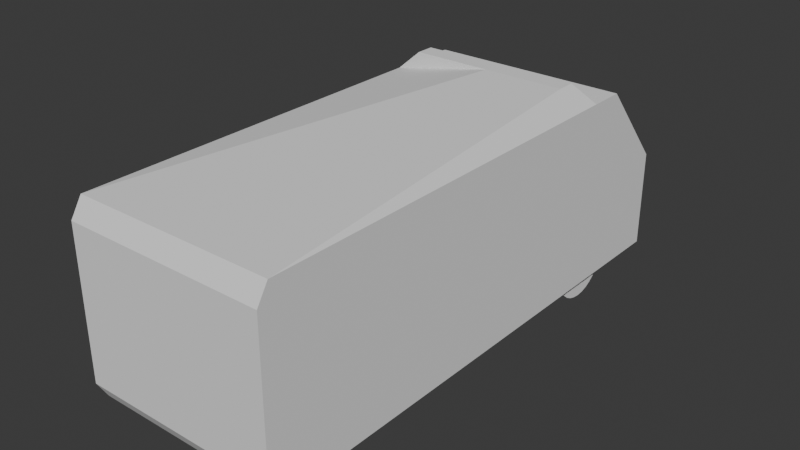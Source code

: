 # Source: minifinal.blend  (saved by Blender 4.5.90; exported with 4.5.12 LTS)
import bpy
from mathutils import Matrix  # noqa: F401  (used for matrix-valued properties, if any)

bpy.ops.wm.read_factory_settings(use_empty=True)
scene = bpy.context.scene
scene.name = 'Scene'

# ---- world
world_world = bpy.data.worlds.new('World'); scene.world = world_world
world_world.use_nodes = True; world_world.node_tree.nodes.clear()
_N = world_world.node_tree.nodes; _L = world_world.node_tree.links
n0 = _N.new('ShaderNodeOutputWorld'); n0.name = 'World Output'; n0.location = (200, 100)
n1 = _N.new('ShaderNodeBackground'); n1.name = 'Background'; n1.location = (-200, 100)
n1.inputs[0].default_value = (0.05088, 0.05088, 0.05088, 1.0)
_L.new(n1.outputs[0], n0.inputs[0])
n0.is_active_output = True
world_world.color = (0.05088, 0.05088, 0.05088)
world_world.sun_shadow_jitter_overblur = 0.0

# ---- meshes
me_cilindro = bpy.data.meshes.new('Cilindro')
me_cilindro.from_pydata([(0.2362, 0.677, 0.6651), (-0.2362, 0.677, 0.6674), (0.2363, 0.664, 0.7971), (-0.2361, 0.664, 0.7995), (0.2363, 0.6255, 0.9242), (-0.236, 0.6255, 0.9265), (0.2364, 0.5629, 1.041), (-0.236, 0.5629, 1.044), (0.2365, 0.4787, 1.144), (-0.2359, 0.4787, 1.146), (0.2365, 0.3761, 1.228), (-0.2358, 0.3761, 1.23), (0.2366, 0.2591, 1.291), (-0.2358, 0.2591, 1.293), (0.2366, 0.1321, 1.329), (-0.2358, 0.1321, 1.331), (0.2366, 1.007e-08, 1.342), (-0.2358, 1.007e-08, 1.344), (0.2366, -0.1321, 1.329), (-0.2358, -0.1321, 1.331), (0.2366, -0.2591, 1.291), (-0.2358, -0.2591, 1.293), (0.2365, -0.3761, 1.228), (-0.2358, -0.3761, 1.23), (0.2365, -0.4787, 1.144), (-0.2359, -0.4787, 1.146), (0.2364, -0.5629, 1.041), (-0.236, -0.5629, 1.044), (0.2363, -0.6255, 0.9242), (-0.236, -0.6255, 0.9265), (0.2363, -0.664, 0.7971), (-0.2361, -0.664, 0.7995), (0.2362, -0.677, 0.6651), (-0.2362, -0.677, 0.6674), (0.2361, -0.664, 0.533), (-0.2363, -0.664, 0.5353), (0.236, -0.6255, 0.406), (-0.2363, -0.6255, 0.4083), (0.236, -0.5629, 0.2889), (-0.2364, -0.5629, 0.2912), (0.2359, -0.4787, 0.1863), (-0.2365, -0.4787, 0.1886), (0.2358, -0.3761, 0.1021), (-0.2365, -0.3761, 0.1044), (0.2358, -0.2591, 0.03957), (-0.2366, -0.2591, 0.04188), (0.2358, -0.1321, 0.001041), (-0.2366, -0.1321, 0.003355), (0.2358, 1.007e-08, -0.01197), (-0.2366, 1.007e-08, -0.009654), (0.2358, 0.1321, 0.001041), (-0.2366, 0.1321, 0.003355), (0.2358, 0.2591, 0.03957), (-0.2366, 0.2591, 0.04188), (0.2358, 0.3761, 0.1021), (-0.2365, 0.3761, 0.1044), (0.2359, 0.4787, 0.1863), (-0.2365, 0.4787, 0.1886), (0.236, 0.5629, 0.2889), (-0.2364, 0.5629, 0.2912), (0.236, 0.6255, 0.406), (-0.2363, 0.6255, 0.4083), (0.2361, 0.664, 0.533), (-0.2363, 0.664, 0.5353)], [], [(0, 1, 3, 2), (2, 3, 5, 4), (4, 5, 7, 6), (6, 7, 9, 8), (8, 9, 11, 10), (10, 11, 13, 12), (12, 13, 15, 14), (14, 15, 17, 16), (16, 17, 19, 18), (18, 19, 21, 20), (20, 21, 23, 22), (22, 23, 25, 24), (24, 25, 27, 26), (26, 27, 29, 28), (28, 29, 31, 30), (30, 31, 33, 32), (32, 33, 35, 34), (34, 35, 37, 36), (36, 37, 39, 38), (38, 39, 41, 40), (40, 41, 43, 42), (42, 43, 45, 44), (44, 45, 47, 46), (46, 47, 49, 48), (48, 49, 51, 50), (50, 51, 53, 52), (52, 53, 55, 54), (54, 55, 57, 56), (56, 57, 59, 58), (58, 59, 61, 60), (3, 1, 63, 61, 59, 57, 55, 53, 51, 49, 47, 45, 43, 41, 39, 37, 35, 33, 31, 29, 27, 25, 23, 21, 19, 17, 15, 13, 11, 9, 7, 5), (60, 61, 63, 62), (62, 63, 1, 0), (0, 2, 4, 6, 8, 10, 12, 14, 16, 18, 20, 22, 24, 26, 28, 30, 32, 34, 36, 38, 40, 42, 44, 46, 48, 50, 52, 54, 56, 58, 60, 62)])
_uv = me_cilindro.uv_layers.new(name='MapaUV')
_uv.uv.foreach_set('vector', [1.0, 0.5, 1.0, 1.0, 0.9688, 1.0, 0.9688, 0.5, 0.9688, 0.5, 0.9688, 1.0, 0.9375, 1.0, 0.9375, 0.5, 0.9375, 0.5, 0.9375, 1.0, 0.9062, 1.0, 0.9062, 0.5, 0.9062, 0.5, 0.9062, 1.0, 0.875, 1.0, 0.875, 0.5, 0.875, 0.5, 0.875, 1.0, 0.8438, 1.0, 0.8438, 0.5, 0.8438, 0.5, 0.8438, 1.0, 0.8125, 1.0, 0.8125, 0.5, 0.8125, 0.5, 0.8125, 1.0, 0.7812, 1.0, 0.7812, 0.5, 0.7812, 0.5, 0.7812, 1.0, 0.75, 1.0, 0.75, 0.5, 0.75, 0.5, 0.75, 1.0, 0.7188, 1.0, 0.7188, 0.5, 0.7188, 0.5, 0.7188, 1.0, 0.6875, 1.0, 0.6875, 0.5, 0.6875, 0.5, 0.6875, 1.0, 0.6562, 1.0, 0.6562, 0.5, 0.6562, 0.5, 0.6562, 1.0, 0.625, 1.0, 0.625, 0.5, 0.625, 0.5, 0.625, 1.0, 0.5938, 1.0, 0.5938, 0.5, 0.5938, 0.5, 0.5938, 1.0, 0.5625, 1.0, 0.5625, 0.5, 0.5625, 0.5, 0.5625, 1.0, 0.5312, 1.0, 0.5312, 0.5, 0.5312, 0.5, 0.5312, 1.0, 0.5, 1.0, 0.5, 0.5, 0.5, 0.5, 0.5, 1.0, 0.4688, 1.0, 0.4688, 0.5, 0.4688, 0.5, 0.4688, 1.0, 0.4375, 1.0, 0.4375, 0.5, 0.4375, 0.5, 0.4375, 1.0, 0.4062, 1.0, 0.4062, 0.5, 0.4062, 0.5, 0.4062, 1.0, 0.375, 1.0, 0.375, 0.5, 0.375, 0.5, 0.375, 1.0, 0.3438, 1.0, 0.3438, 0.5, 0.3438, 0.5, 0.3438, 1.0, 0.3125, 1.0, 0.3125, 0.5, 0.3125, 0.5, 0.3125, 1.0, 0.2812, 1.0, 0.2812, 0.5, 0.2812, 0.5, 0.2812, 1.0, 0.25, 1.0, 0.25, 0.5, 0.25, 0.5, 0.25, 1.0, 0.2188, 1.0, 0.2188, 0.5, 0.2188, 0.5, 0.2188, 1.0, 0.1875, 1.0, 0.1875, 0.5, 0.1875, 0.5, 0.1875, 1.0, 0.1562, 1.0, 0.1562, 0.5, 0.1562, 0.5, 0.1562, 1.0, 0.125, 1.0, 0.125, 0.5, 0.125, 0.5, 0.125, 1.0, 0.09375, 1.0, 0.09375, 0.5, 0.09375, 0.5, 0.09375, 1.0, 0.0625, 1.0, 0.0625, 0.5, 0.2968, 0.4854, 0.25, 0.49, 0.2032, 0.4854, 0.1582, 0.4717, 0.1167, 0.4496, 0.08029, 0.4197, 0.05045, 0.3833, 0.02827, 0.3418, 0.01461, 0.2968, 0.01, 0.25, 0.01461, 0.2032, 0.02827, 0.1582, 0.05045, 0.1167, 0.08029, 0.08029, 0.1167, 0.05045, 0.1582, 0.02827, 0.2032, 0.01461, 0.25, 0.01, 0.2968, 0.01461, 0.3418, 0.02827, 0.3833, 0.05045, 0.4197, 0.08029, 0.4496, 0.1167, 0.4717, 0.1582, 0.4854, 0.2032, 0.49, 0.25, 0.4854, 0.2968, 0.4717, 0.3418, 0.4496, 0.3833, 0.4197, 0.4197, 0.3833, 0.4496, 0.3418, 0.4717, 0.0625, 0.5, 0.0625, 1.0, 0.03125, 1.0, 0.03125, 0.5, 0.03125, 0.5, 0.03125, 1.0, 0.0, 1.0, 0.0, 0.5, 0.75, 0.49, 0.7968, 0.4854, 0.8418, 0.4717, 0.8833, 0.4496, 0.9197, 0.4197, 0.9496, 0.3833, 0.9717, 0.3418, 0.9854, 0.2968, 0.99, 0.25, 0.9854, 0.2032, 0.9717, 0.1582, 0.9496, 0.1167, 0.9197, 0.08029, 0.8833, 0.05045, 0.8418, 0.02827, 0.7968, 0.01461, 0.75, 0.01, 0.7032, 0.01461, 0.6582, 0.02827, 0.6167, 0.05045, 0.5803, 0.08029, 0.5504, 0.1167, 0.5283, 0.1582, 0.5146, 0.2032, 0.51, 0.25, 0.5146, 0.2968, 0.5283, 0.3418, 0.5504, 0.3833, 0.5803, 0.4197, 0.6167, 0.4496, 0.6582, 0.4717, 0.7032, 0.4854])
me_cilindro.update()
me_cilindro_001 = bpy.data.meshes.new('Cilindro.001')
me_cilindro_001.from_pydata([(0.2362, 0.677, 0.6651), (-0.2362, 0.677, 0.6674), (0.2363, 0.664, 0.7971), (-0.2361, 0.664, 0.7995), (0.2363, 0.6255, 0.9242), (-0.236, 0.6255, 0.9265), (0.2364, 0.5629, 1.041), (-0.236, 0.5629, 1.044), (0.2365, 0.4787, 1.144), (-0.2359, 0.4787, 1.146), (0.2365, 0.3761, 1.228), (-0.2358, 0.3761, 1.23), (0.2366, 0.2591, 1.291), (-0.2358, 0.2591, 1.293), (0.2366, 0.1321, 1.329), (-0.2358, 0.1321, 1.331), (0.2366, 1.007e-08, 1.342), (-0.2358, 1.007e-08, 1.344), (0.2366, -0.1321, 1.329), (-0.2358, -0.1321, 1.331), (0.2366, -0.2591, 1.291), (-0.2358, -0.2591, 1.293), (0.2365, -0.3761, 1.228), (-0.2358, -0.3761, 1.23), (0.2365, -0.4787, 1.144), (-0.2359, -0.4787, 1.146), (0.2364, -0.5629, 1.041), (-0.236, -0.5629, 1.044), (0.2363, -0.6255, 0.9242), (-0.236, -0.6255, 0.9265), (0.2363, -0.664, 0.7971), (-0.2361, -0.664, 0.7995), (0.2362, -0.677, 0.6651), (-0.2362, -0.677, 0.6674), (0.2361, -0.664, 0.533), (-0.2363, -0.664, 0.5353), (0.236, -0.6255, 0.406), (-0.2363, -0.6255, 0.4083), (0.236, -0.5629, 0.2889), (-0.2364, -0.5629, 0.2912), (0.2359, -0.4787, 0.1863), (-0.2365, -0.4787, 0.1886), (0.2358, -0.3761, 0.1021), (-0.2365, -0.3761, 0.1044), (0.2358, -0.2591, 0.03957), (-0.2366, -0.2591, 0.04188), (0.2358, -0.1321, 0.001041), (-0.2366, -0.1321, 0.003355), (0.2358, 1.007e-08, -0.01197), (-0.2366, 1.007e-08, -0.009654), (0.2358, 0.1321, 0.001041), (-0.2366, 0.1321, 0.003355), (0.2358, 0.2591, 0.03957), (-0.2366, 0.2591, 0.04188), (0.2358, 0.3761, 0.1021), (-0.2365, 0.3761, 0.1044), (0.2359, 0.4787, 0.1863), (-0.2365, 0.4787, 0.1886), (0.236, 0.5629, 0.2889), (-0.2364, 0.5629, 0.2912), (0.236, 0.6255, 0.406), (-0.2363, 0.6255, 0.4083), (0.2361, 0.664, 0.533), (-0.2363, 0.664, 0.5353)], [], [(0, 1, 3, 2), (2, 3, 5, 4), (4, 5, 7, 6), (6, 7, 9, 8), (8, 9, 11, 10), (10, 11, 13, 12), (12, 13, 15, 14), (14, 15, 17, 16), (16, 17, 19, 18), (18, 19, 21, 20), (20, 21, 23, 22), (22, 23, 25, 24), (24, 25, 27, 26), (26, 27, 29, 28), (28, 29, 31, 30), (30, 31, 33, 32), (32, 33, 35, 34), (34, 35, 37, 36), (36, 37, 39, 38), (38, 39, 41, 40), (40, 41, 43, 42), (42, 43, 45, 44), (44, 45, 47, 46), (46, 47, 49, 48), (48, 49, 51, 50), (50, 51, 53, 52), (52, 53, 55, 54), (54, 55, 57, 56), (56, 57, 59, 58), (58, 59, 61, 60), (3, 1, 63, 61, 59, 57, 55, 53, 51, 49, 47, 45, 43, 41, 39, 37, 35, 33, 31, 29, 27, 25, 23, 21, 19, 17, 15, 13, 11, 9, 7, 5), (60, 61, 63, 62), (62, 63, 1, 0), (0, 2, 4, 6, 8, 10, 12, 14, 16, 18, 20, 22, 24, 26, 28, 30, 32, 34, 36, 38, 40, 42, 44, 46, 48, 50, 52, 54, 56, 58, 60, 62)])
_uv = me_cilindro_001.uv_layers.new(name='MapaUV')
_uv.uv.foreach_set('vector', [1.0, 0.5, 1.0, 1.0, 0.9688, 1.0, 0.9688, 0.5, 0.9688, 0.5, 0.9688, 1.0, 0.9375, 1.0, 0.9375, 0.5, 0.9375, 0.5, 0.9375, 1.0, 0.9062, 1.0, 0.9062, 0.5, 0.9062, 0.5, 0.9062, 1.0, 0.875, 1.0, 0.875, 0.5, 0.875, 0.5, 0.875, 1.0, 0.8438, 1.0, 0.8438, 0.5, 0.8438, 0.5, 0.8438, 1.0, 0.8125, 1.0, 0.8125, 0.5, 0.8125, 0.5, 0.8125, 1.0, 0.7812, 1.0, 0.7812, 0.5, 0.7812, 0.5, 0.7812, 1.0, 0.75, 1.0, 0.75, 0.5, 0.75, 0.5, 0.75, 1.0, 0.7188, 1.0, 0.7188, 0.5, 0.7188, 0.5, 0.7188, 1.0, 0.6875, 1.0, 0.6875, 0.5, 0.6875, 0.5, 0.6875, 1.0, 0.6562, 1.0, 0.6562, 0.5, 0.6562, 0.5, 0.6562, 1.0, 0.625, 1.0, 0.625, 0.5, 0.625, 0.5, 0.625, 1.0, 0.5938, 1.0, 0.5938, 0.5, 0.5938, 0.5, 0.5938, 1.0, 0.5625, 1.0, 0.5625, 0.5, 0.5625, 0.5, 0.5625, 1.0, 0.5312, 1.0, 0.5312, 0.5, 0.5312, 0.5, 0.5312, 1.0, 0.5, 1.0, 0.5, 0.5, 0.5, 0.5, 0.5, 1.0, 0.4688, 1.0, 0.4688, 0.5, 0.4688, 0.5, 0.4688, 1.0, 0.4375, 1.0, 0.4375, 0.5, 0.4375, 0.5, 0.4375, 1.0, 0.4062, 1.0, 0.4062, 0.5, 0.4062, 0.5, 0.4062, 1.0, 0.375, 1.0, 0.375, 0.5, 0.375, 0.5, 0.375, 1.0, 0.3438, 1.0, 0.3438, 0.5, 0.3438, 0.5, 0.3438, 1.0, 0.3125, 1.0, 0.3125, 0.5, 0.3125, 0.5, 0.3125, 1.0, 0.2812, 1.0, 0.2812, 0.5, 0.2812, 0.5, 0.2812, 1.0, 0.25, 1.0, 0.25, 0.5, 0.25, 0.5, 0.25, 1.0, 0.2188, 1.0, 0.2188, 0.5, 0.2188, 0.5, 0.2188, 1.0, 0.1875, 1.0, 0.1875, 0.5, 0.1875, 0.5, 0.1875, 1.0, 0.1562, 1.0, 0.1562, 0.5, 0.1562, 0.5, 0.1562, 1.0, 0.125, 1.0, 0.125, 0.5, 0.125, 0.5, 0.125, 1.0, 0.09375, 1.0, 0.09375, 0.5, 0.09375, 0.5, 0.09375, 1.0, 0.0625, 1.0, 0.0625, 0.5, 0.2968, 0.4854, 0.25, 0.49, 0.2032, 0.4854, 0.1582, 0.4717, 0.1167, 0.4496, 0.08029, 0.4197, 0.05045, 0.3833, 0.02827, 0.3418, 0.01461, 0.2968, 0.01, 0.25, 0.01461, 0.2032, 0.02827, 0.1582, 0.05045, 0.1167, 0.08029, 0.08029, 0.1167, 0.05045, 0.1582, 0.02827, 0.2032, 0.01461, 0.25, 0.01, 0.2968, 0.01461, 0.3418, 0.02827, 0.3833, 0.05045, 0.4197, 0.08029, 0.4496, 0.1167, 0.4717, 0.1582, 0.4854, 0.2032, 0.49, 0.25, 0.4854, 0.2968, 0.4717, 0.3418, 0.4496, 0.3833, 0.4197, 0.4197, 0.3833, 0.4496, 0.3418, 0.4717, 0.0625, 0.5, 0.0625, 1.0, 0.03125, 1.0, 0.03125, 0.5, 0.03125, 0.5, 0.03125, 1.0, 0.0, 1.0, 0.0, 0.5, 0.75, 0.49, 0.7968, 0.4854, 0.8418, 0.4717, 0.8833, 0.4496, 0.9197, 0.4197, 0.9496, 0.3833, 0.9717, 0.3418, 0.9854, 0.2968, 0.99, 0.25, 0.9854, 0.2032, 0.9717, 0.1582, 0.9496, 0.1167, 0.9197, 0.08029, 0.8833, 0.05045, 0.8418, 0.02827, 0.7968, 0.01461, 0.75, 0.01, 0.7032, 0.01461, 0.6582, 0.02827, 0.6167, 0.05045, 0.5803, 0.08029, 0.5504, 0.1167, 0.5283, 0.1582, 0.5146, 0.2032, 0.51, 0.25, 0.5146, 0.2968, 0.5283, 0.3418, 0.5504, 0.3833, 0.5803, 0.4197, 0.6167, 0.4496, 0.6582, 0.4717, 0.7032, 0.4854])
me_cilindro_001.update()
me_cilindro_002 = bpy.data.meshes.new('Cilindro.002')
me_cilindro_002.from_pydata([(0.2362, 0.677, 0.6651), (-0.2362, 0.677, 0.6674), (0.2363, 0.664, 0.7971), (-0.2361, 0.664, 0.7995), (0.2363, 0.6255, 0.9242), (-0.236, 0.6255, 0.9265), (0.2364, 0.5629, 1.041), (-0.236, 0.5629, 1.044), (0.2365, 0.4787, 1.144), (-0.2359, 0.4787, 1.146), (0.2365, 0.3761, 1.228), (-0.2358, 0.3761, 1.23), (0.2366, 0.2591, 1.291), (-0.2358, 0.2591, 1.293), (0.2366, 0.1321, 1.329), (-0.2358, 0.1321, 1.331), (0.2366, 1.007e-08, 1.342), (-0.2358, 1.007e-08, 1.344), (0.2366, -0.1321, 1.329), (-0.2358, -0.1321, 1.331), (0.2366, -0.2591, 1.291), (-0.2358, -0.2591, 1.293), (0.2365, -0.3761, 1.228), (-0.2358, -0.3761, 1.23), (0.2365, -0.4787, 1.144), (-0.2359, -0.4787, 1.146), (0.2364, -0.5629, 1.041), (-0.236, -0.5629, 1.044), (0.2363, -0.6255, 0.9242), (-0.236, -0.6255, 0.9265), (0.2363, -0.664, 0.7971), (-0.2361, -0.664, 0.7995), (0.2362, -0.677, 0.6651), (-0.2362, -0.677, 0.6674), (0.2361, -0.664, 0.533), (-0.2363, -0.664, 0.5353), (0.236, -0.6255, 0.406), (-0.2363, -0.6255, 0.4083), (0.236, -0.5629, 0.2889), (-0.2364, -0.5629, 0.2912), (0.2359, -0.4787, 0.1863), (-0.2365, -0.4787, 0.1886), (0.2358, -0.3761, 0.1021), (-0.2365, -0.3761, 0.1044), (0.2358, -0.2591, 0.03957), (-0.2366, -0.2591, 0.04188), (0.2358, -0.1321, 0.001041), (-0.2366, -0.1321, 0.003355), (0.2358, 1.007e-08, -0.01197), (-0.2366, 1.007e-08, -0.009654), (0.2358, 0.1321, 0.001041), (-0.2366, 0.1321, 0.003355), (0.2358, 0.2591, 0.03957), (-0.2366, 0.2591, 0.04188), (0.2358, 0.3761, 0.1021), (-0.2365, 0.3761, 0.1044), (0.2359, 0.4787, 0.1863), (-0.2365, 0.4787, 0.1886), (0.236, 0.5629, 0.2889), (-0.2364, 0.5629, 0.2912), (0.236, 0.6255, 0.406), (-0.2363, 0.6255, 0.4083), (0.2361, 0.664, 0.533), (-0.2363, 0.664, 0.5353)], [], [(0, 1, 3, 2), (2, 3, 5, 4), (4, 5, 7, 6), (6, 7, 9, 8), (8, 9, 11, 10), (10, 11, 13, 12), (12, 13, 15, 14), (14, 15, 17, 16), (16, 17, 19, 18), (18, 19, 21, 20), (20, 21, 23, 22), (22, 23, 25, 24), (24, 25, 27, 26), (26, 27, 29, 28), (28, 29, 31, 30), (30, 31, 33, 32), (32, 33, 35, 34), (34, 35, 37, 36), (36, 37, 39, 38), (38, 39, 41, 40), (40, 41, 43, 42), (42, 43, 45, 44), (44, 45, 47, 46), (46, 47, 49, 48), (48, 49, 51, 50), (50, 51, 53, 52), (52, 53, 55, 54), (54, 55, 57, 56), (56, 57, 59, 58), (58, 59, 61, 60), (3, 1, 63, 61, 59, 57, 55, 53, 51, 49, 47, 45, 43, 41, 39, 37, 35, 33, 31, 29, 27, 25, 23, 21, 19, 17, 15, 13, 11, 9, 7, 5), (60, 61, 63, 62), (62, 63, 1, 0), (0, 2, 4, 6, 8, 10, 12, 14, 16, 18, 20, 22, 24, 26, 28, 30, 32, 34, 36, 38, 40, 42, 44, 46, 48, 50, 52, 54, 56, 58, 60, 62)])
_uv = me_cilindro_002.uv_layers.new(name='MapaUV')
_uv.uv.foreach_set('vector', [1.0, 0.5, 1.0, 1.0, 0.9688, 1.0, 0.9688, 0.5, 0.9688, 0.5, 0.9688, 1.0, 0.9375, 1.0, 0.9375, 0.5, 0.9375, 0.5, 0.9375, 1.0, 0.9062, 1.0, 0.9062, 0.5, 0.9062, 0.5, 0.9062, 1.0, 0.875, 1.0, 0.875, 0.5, 0.875, 0.5, 0.875, 1.0, 0.8438, 1.0, 0.8438, 0.5, 0.8438, 0.5, 0.8438, 1.0, 0.8125, 1.0, 0.8125, 0.5, 0.8125, 0.5, 0.8125, 1.0, 0.7812, 1.0, 0.7812, 0.5, 0.7812, 0.5, 0.7812, 1.0, 0.75, 1.0, 0.75, 0.5, 0.75, 0.5, 0.75, 1.0, 0.7188, 1.0, 0.7188, 0.5, 0.7188, 0.5, 0.7188, 1.0, 0.6875, 1.0, 0.6875, 0.5, 0.6875, 0.5, 0.6875, 1.0, 0.6562, 1.0, 0.6562, 0.5, 0.6562, 0.5, 0.6562, 1.0, 0.625, 1.0, 0.625, 0.5, 0.625, 0.5, 0.625, 1.0, 0.5938, 1.0, 0.5938, 0.5, 0.5938, 0.5, 0.5938, 1.0, 0.5625, 1.0, 0.5625, 0.5, 0.5625, 0.5, 0.5625, 1.0, 0.5312, 1.0, 0.5312, 0.5, 0.5312, 0.5, 0.5312, 1.0, 0.5, 1.0, 0.5, 0.5, 0.5, 0.5, 0.5, 1.0, 0.4688, 1.0, 0.4688, 0.5, 0.4688, 0.5, 0.4688, 1.0, 0.4375, 1.0, 0.4375, 0.5, 0.4375, 0.5, 0.4375, 1.0, 0.4062, 1.0, 0.4062, 0.5, 0.4062, 0.5, 0.4062, 1.0, 0.375, 1.0, 0.375, 0.5, 0.375, 0.5, 0.375, 1.0, 0.3438, 1.0, 0.3438, 0.5, 0.3438, 0.5, 0.3438, 1.0, 0.3125, 1.0, 0.3125, 0.5, 0.3125, 0.5, 0.3125, 1.0, 0.2812, 1.0, 0.2812, 0.5, 0.2812, 0.5, 0.2812, 1.0, 0.25, 1.0, 0.25, 0.5, 0.25, 0.5, 0.25, 1.0, 0.2188, 1.0, 0.2188, 0.5, 0.2188, 0.5, 0.2188, 1.0, 0.1875, 1.0, 0.1875, 0.5, 0.1875, 0.5, 0.1875, 1.0, 0.1562, 1.0, 0.1562, 0.5, 0.1562, 0.5, 0.1562, 1.0, 0.125, 1.0, 0.125, 0.5, 0.125, 0.5, 0.125, 1.0, 0.09375, 1.0, 0.09375, 0.5, 0.09375, 0.5, 0.09375, 1.0, 0.0625, 1.0, 0.0625, 0.5, 0.2968, 0.4854, 0.25, 0.49, 0.2032, 0.4854, 0.1582, 0.4717, 0.1167, 0.4496, 0.08029, 0.4197, 0.05045, 0.3833, 0.02827, 0.3418, 0.01461, 0.2968, 0.01, 0.25, 0.01461, 0.2032, 0.02827, 0.1582, 0.05045, 0.1167, 0.08029, 0.08029, 0.1167, 0.05045, 0.1582, 0.02827, 0.2032, 0.01461, 0.25, 0.01, 0.2968, 0.01461, 0.3418, 0.02827, 0.3833, 0.05045, 0.4197, 0.08029, 0.4496, 0.1167, 0.4717, 0.1582, 0.4854, 0.2032, 0.49, 0.25, 0.4854, 0.2968, 0.4717, 0.3418, 0.4496, 0.3833, 0.4197, 0.4197, 0.3833, 0.4496, 0.3418, 0.4717, 0.0625, 0.5, 0.0625, 1.0, 0.03125, 1.0, 0.03125, 0.5, 0.03125, 0.5, 0.03125, 1.0, 0.0, 1.0, 0.0, 0.5, 0.75, 0.49, 0.7968, 0.4854, 0.8418, 0.4717, 0.8833, 0.4496, 0.9197, 0.4197, 0.9496, 0.3833, 0.9717, 0.3418, 0.9854, 0.2968, 0.99, 0.25, 0.9854, 0.2032, 0.9717, 0.1582, 0.9496, 0.1167, 0.9197, 0.08029, 0.8833, 0.05045, 0.8418, 0.02827, 0.7968, 0.01461, 0.75, 0.01, 0.7032, 0.01461, 0.6582, 0.02827, 0.6167, 0.05045, 0.5803, 0.08029, 0.5504, 0.1167, 0.5283, 0.1582, 0.5146, 0.2032, 0.51, 0.25, 0.5146, 0.2968, 0.5283, 0.3418, 0.5504, 0.3833, 0.5803, 0.4197, 0.6167, 0.4496, 0.6582, 0.4717, 0.7032, 0.4854])
me_cilindro_002.update()
me_cilindro_003 = bpy.data.meshes.new('Cilindro.003')
me_cilindro_003.from_pydata([(0.2362, 0.677, 0.6651), (-0.2362, 0.677, 0.6674), (0.2363, 0.664, 0.7971), (-0.2361, 0.664, 0.7995), (0.2363, 0.6255, 0.9242), (-0.236, 0.6255, 0.9265), (0.2364, 0.5629, 1.041), (-0.236, 0.5629, 1.044), (0.2365, 0.4787, 1.144), (-0.2359, 0.4787, 1.146), (0.2365, 0.3761, 1.228), (-0.2358, 0.3761, 1.23), (0.2366, 0.2591, 1.291), (-0.2358, 0.2591, 1.293), (0.2366, 0.1321, 1.329), (-0.2358, 0.1321, 1.331), (0.2366, 1.007e-08, 1.342), (-0.2358, 1.007e-08, 1.344), (0.2366, -0.1321, 1.329), (-0.2358, -0.1321, 1.331), (0.2366, -0.2591, 1.291), (-0.2358, -0.2591, 1.293), (0.2365, -0.3761, 1.228), (-0.2358, -0.3761, 1.23), (0.2365, -0.4787, 1.144), (-0.2359, -0.4787, 1.146), (0.2364, -0.5629, 1.041), (-0.236, -0.5629, 1.044), (0.2363, -0.6255, 0.9242), (-0.236, -0.6255, 0.9265), (0.2363, -0.664, 0.7971), (-0.2361, -0.664, 0.7995), (0.2362, -0.677, 0.6651), (-0.2362, -0.677, 0.6674), (0.2361, -0.664, 0.533), (-0.2363, -0.664, 0.5353), (0.236, -0.6255, 0.406), (-0.2363, -0.6255, 0.4083), (0.236, -0.5629, 0.2889), (-0.2364, -0.5629, 0.2912), (0.2359, -0.4787, 0.1863), (-0.2365, -0.4787, 0.1886), (0.2358, -0.3761, 0.1021), (-0.2365, -0.3761, 0.1044), (0.2358, -0.2591, 0.03957), (-0.2366, -0.2591, 0.04188), (0.2358, -0.1321, 0.001041), (-0.2366, -0.1321, 0.003355), (0.2358, 1.007e-08, -0.01197), (-0.2366, 1.007e-08, -0.009654), (0.2358, 0.1321, 0.001041), (-0.2366, 0.1321, 0.003355), (0.2358, 0.2591, 0.03957), (-0.2366, 0.2591, 0.04188), (0.2358, 0.3761, 0.1021), (-0.2365, 0.3761, 0.1044), (0.2359, 0.4787, 0.1863), (-0.2365, 0.4787, 0.1886), (0.236, 0.5629, 0.2889), (-0.2364, 0.5629, 0.2912), (0.236, 0.6255, 0.406), (-0.2363, 0.6255, 0.4083), (0.2361, 0.664, 0.533), (-0.2363, 0.664, 0.5353)], [], [(0, 1, 3, 2), (2, 3, 5, 4), (4, 5, 7, 6), (6, 7, 9, 8), (8, 9, 11, 10), (10, 11, 13, 12), (12, 13, 15, 14), (14, 15, 17, 16), (16, 17, 19, 18), (18, 19, 21, 20), (20, 21, 23, 22), (22, 23, 25, 24), (24, 25, 27, 26), (26, 27, 29, 28), (28, 29, 31, 30), (30, 31, 33, 32), (32, 33, 35, 34), (34, 35, 37, 36), (36, 37, 39, 38), (38, 39, 41, 40), (40, 41, 43, 42), (42, 43, 45, 44), (44, 45, 47, 46), (46, 47, 49, 48), (48, 49, 51, 50), (50, 51, 53, 52), (52, 53, 55, 54), (54, 55, 57, 56), (56, 57, 59, 58), (58, 59, 61, 60), (3, 1, 63, 61, 59, 57, 55, 53, 51, 49, 47, 45, 43, 41, 39, 37, 35, 33, 31, 29, 27, 25, 23, 21, 19, 17, 15, 13, 11, 9, 7, 5), (60, 61, 63, 62), (62, 63, 1, 0), (0, 2, 4, 6, 8, 10, 12, 14, 16, 18, 20, 22, 24, 26, 28, 30, 32, 34, 36, 38, 40, 42, 44, 46, 48, 50, 52, 54, 56, 58, 60, 62)])
_uv = me_cilindro_003.uv_layers.new(name='MapaUV')
_uv.uv.foreach_set('vector', [1.0, 0.5, 1.0, 1.0, 0.9688, 1.0, 0.9688, 0.5, 0.9688, 0.5, 0.9688, 1.0, 0.9375, 1.0, 0.9375, 0.5, 0.9375, 0.5, 0.9375, 1.0, 0.9062, 1.0, 0.9062, 0.5, 0.9062, 0.5, 0.9062, 1.0, 0.875, 1.0, 0.875, 0.5, 0.875, 0.5, 0.875, 1.0, 0.8438, 1.0, 0.8438, 0.5, 0.8438, 0.5, 0.8438, 1.0, 0.8125, 1.0, 0.8125, 0.5, 0.8125, 0.5, 0.8125, 1.0, 0.7812, 1.0, 0.7812, 0.5, 0.7812, 0.5, 0.7812, 1.0, 0.75, 1.0, 0.75, 0.5, 0.75, 0.5, 0.75, 1.0, 0.7188, 1.0, 0.7188, 0.5, 0.7188, 0.5, 0.7188, 1.0, 0.6875, 1.0, 0.6875, 0.5, 0.6875, 0.5, 0.6875, 1.0, 0.6562, 1.0, 0.6562, 0.5, 0.6562, 0.5, 0.6562, 1.0, 0.625, 1.0, 0.625, 0.5, 0.625, 0.5, 0.625, 1.0, 0.5938, 1.0, 0.5938, 0.5, 0.5938, 0.5, 0.5938, 1.0, 0.5625, 1.0, 0.5625, 0.5, 0.5625, 0.5, 0.5625, 1.0, 0.5312, 1.0, 0.5312, 0.5, 0.5312, 0.5, 0.5312, 1.0, 0.5, 1.0, 0.5, 0.5, 0.5, 0.5, 0.5, 1.0, 0.4688, 1.0, 0.4688, 0.5, 0.4688, 0.5, 0.4688, 1.0, 0.4375, 1.0, 0.4375, 0.5, 0.4375, 0.5, 0.4375, 1.0, 0.4062, 1.0, 0.4062, 0.5, 0.4062, 0.5, 0.4062, 1.0, 0.375, 1.0, 0.375, 0.5, 0.375, 0.5, 0.375, 1.0, 0.3438, 1.0, 0.3438, 0.5, 0.3438, 0.5, 0.3438, 1.0, 0.3125, 1.0, 0.3125, 0.5, 0.3125, 0.5, 0.3125, 1.0, 0.2812, 1.0, 0.2812, 0.5, 0.2812, 0.5, 0.2812, 1.0, 0.25, 1.0, 0.25, 0.5, 0.25, 0.5, 0.25, 1.0, 0.2188, 1.0, 0.2188, 0.5, 0.2188, 0.5, 0.2188, 1.0, 0.1875, 1.0, 0.1875, 0.5, 0.1875, 0.5, 0.1875, 1.0, 0.1562, 1.0, 0.1562, 0.5, 0.1562, 0.5, 0.1562, 1.0, 0.125, 1.0, 0.125, 0.5, 0.125, 0.5, 0.125, 1.0, 0.09375, 1.0, 0.09375, 0.5, 0.09375, 0.5, 0.09375, 1.0, 0.0625, 1.0, 0.0625, 0.5, 0.2968, 0.4854, 0.25, 0.49, 0.2032, 0.4854, 0.1582, 0.4717, 0.1167, 0.4496, 0.08029, 0.4197, 0.05045, 0.3833, 0.02827, 0.3418, 0.01461, 0.2968, 0.01, 0.25, 0.01461, 0.2032, 0.02827, 0.1582, 0.05045, 0.1167, 0.08029, 0.08029, 0.1167, 0.05045, 0.1582, 0.02827, 0.2032, 0.01461, 0.25, 0.01, 0.2968, 0.01461, 0.3418, 0.02827, 0.3833, 0.05045, 0.4197, 0.08029, 0.4496, 0.1167, 0.4717, 0.1582, 0.4854, 0.2032, 0.49, 0.25, 0.4854, 0.2968, 0.4717, 0.3418, 0.4496, 0.3833, 0.4197, 0.4197, 0.3833, 0.4496, 0.3418, 0.4717, 0.0625, 0.5, 0.0625, 1.0, 0.03125, 1.0, 0.03125, 0.5, 0.03125, 0.5, 0.03125, 1.0, 0.0, 1.0, 0.0, 0.5, 0.75, 0.49, 0.7968, 0.4854, 0.8418, 0.4717, 0.8833, 0.4496, 0.9197, 0.4197, 0.9496, 0.3833, 0.9717, 0.3418, 0.9854, 0.2968, 0.99, 0.25, 0.9854, 0.2032, 0.9717, 0.1582, 0.9496, 0.1167, 0.9197, 0.08029, 0.8833, 0.05045, 0.8418, 0.02827, 0.7968, 0.01461, 0.75, 0.01, 0.7032, 0.01461, 0.6582, 0.02827, 0.6167, 0.05045, 0.5803, 0.08029, 0.5504, 0.1167, 0.5283, 0.1582, 0.5146, 0.2032, 0.51, 0.25, 0.5146, 0.2968, 0.5283, 0.3418, 0.5504, 0.3833, 0.5803, 0.4197, 0.6167, 0.4496, 0.6582, 0.4717, 0.7032, 0.4854])
me_cilindro_003.update()
me_cubo = bpy.data.meshes.new('Cubo')
me_cubo.from_pydata([(-1.691, -0.8187, -1.0), (-1.691, -0.7971, 2.327), (-1.691, 8.593, -1.0), (-1.691, 7.27, 2.327), (1.933, -0.8187, -1.0), (1.933, -0.7971, 2.327), (1.933, 8.593, -1.0), (1.933, 7.27, 2.327), (-1.691, 8.593, 0.7849), (0.1767, 8.593, -1.0), (0.1767, 7.27, 2.327), (1.933, 8.593, 0.7849), (0.1767, 8.593, 0.7849), (-1.691, -1.0, -0.6843), (1.933, -1.0, -0.6843), (0.1767, -0.8187, -1.0), (0.1767, -0.7971, 2.327), (0.1767, -1.0, -0.6843), (-1.691, -1.0, 1.996), (-0.7012, -0.7971, 2.327), (1.933, -1.0, 1.996), (1.055, -0.7971, 2.327), (-0.7012, -1.0, -0.6843), (1.055, -1.0, -0.6843), (0.1767, -1.0, 1.996), (1.055, -1.0, 1.996), (-0.7012, -1.0, 1.996), (-1.691, 5.96, 2.327), (1.933, 5.96, 2.327), (-1.691, 6.615, 2.327), (1.933, 6.615, 2.327), (0.1767, 5.96, 2.707), (0.1767, 6.615, 2.327), (1.933, 6.288, 2.327), (1.633, 5.96, 2.707), (-1.691, 6.288, 2.327), (1.633, 6.615, 2.327), (-1.252, 5.96, 2.707), (-1.252, 6.615, 2.327), (0.1767, 6.288, 2.707), (1.633, 6.288, 2.707), (-1.252, 6.288, 2.707), (-1.691, 5.98, -1.0), (1.933, 5.98, -1.0), (-1.691, 0.8251, -1.0), (1.933, 0.8251, -1.0), (-1.691, -0.7176, -1.0), (1.933, -0.7176, -1.0), (1.15, 0.8251, -1.0), (1.15, -0.7176, -1.0), (1.82, 0.8251, -1.0), (1.82, -0.7176, -1.0), (-0.9463, 0.8251, -1.0), (-0.9463, -0.7176, -1.0), (1.15, 0.05377, -1.0), (-1.602, 0.8251, -1.0), (-1.602, -0.7176, -1.0)], [], [(0, 13, 18, 1, 27, 35, 29, 3, 8, 2, 42, 44, 46), (12, 10, 7, 11), (6, 11, 7, 30, 33, 28, 5, 20, 14, 4, 47, 45, 43), (26, 19, 1, 18), (46, 56, 53, 49, 51, 47, 4, 15, 0), (28, 34, 31, 37, 27, 1, 19, 16, 21, 5), (9, 12, 11, 6), (2, 8, 12, 9), (8, 3, 10, 12), (15, 17, 22, 13, 0), (4, 14, 23, 17, 15), (25, 21, 16, 24), (23, 25, 24, 17), (14, 20, 25, 23), (20, 5, 21, 25), (22, 26, 18, 13), (17, 24, 26, 22), (24, 16, 19, 26), (41, 35, 27, 37), (7, 10, 3, 29, 38, 32, 36, 30), (40, 39, 31, 34), (33, 40, 34, 28), (30, 36, 40, 33), (36, 32, 39, 40), (39, 41, 37, 31), (32, 38, 41, 39), (38, 29, 35, 41), (2, 9, 6, 43, 42), (42, 43, 45, 50, 48, 52, 55, 44), (50, 45, 47, 51), (52, 48, 54), (48, 50, 51, 49, 54), (52, 54, 53), (53, 54, 49), (55, 52, 53, 56), (44, 55, 56, 46)])
_uv = me_cubo.uv_layers.new(name='MapaUV')
_uv.uv.foreach_set('vector', [0.375, 0.0, 0.5, 0.0, 0.5625, 0.0, 0.625, 0.0, 0.625, 0.125, 0.625, 0.1562, 0.625, 0.1875, 0.625, 0.25, 0.5, 0.25, 0.375, 0.25, 0.375, 0.125, 0.375, 0.0625, 0.375, 0.03125, 0.5, 0.375, 0.625, 0.375, 0.625, 0.5, 0.5, 0.5, 0.375, 0.5, 0.5, 0.5, 0.625, 0.5, 0.625, 0.5625, 0.625, 0.5938, 0.625, 0.625, 0.625, 0.75, 0.5625, 0.75, 0.5, 0.75, 0.375, 0.75, 0.375, 0.7188, 0.375, 0.6875, 0.375, 0.625, 0.5625, 0.9375, 0.625, 0.9375, 0.625, 1.0, 0.5625, 1.0, 0.125, 0.7188, 0.1562, 0.7188, 0.1875, 0.7188, 0.25, 0.7188, 0.3125, 0.7188, 0.375, 0.7188, 0.375, 0.75, 0.25, 0.75, 0.125, 0.75, 0.625, 0.625, 0.6875, 0.625, 0.75, 0.625, 0.8125, 0.625, 0.875, 0.625, 0.875, 0.75, 0.8125, 0.75, 0.75, 0.75, 0.6875, 0.75, 0.625, 0.75, 0.375, 0.375, 0.5, 0.375, 0.5, 0.5, 0.375, 0.5, 0.375, 0.25, 0.5, 0.25, 0.5, 0.375, 0.375, 0.375, 0.5, 0.25, 0.625, 0.25, 0.625, 0.375, 0.5, 0.375, 0.375, 0.875, 0.5, 0.875, 0.5, 0.9375, 0.5, 1.0, 0.375, 1.0, 0.375, 0.75, 0.5, 0.75, 0.5, 0.8125, 0.5, 0.875, 0.375, 0.875, 0.5625, 0.8125, 0.625, 0.8125, 0.625, 0.875, 0.5625, 0.875, 0.5, 0.8125, 0.5625, 0.8125, 0.5625, 0.875, 0.5, 0.875, 0.5, 0.75, 0.5625, 0.75, 0.5625, 0.8125, 0.5, 0.8125, 0.5625, 0.75, 0.625, 0.75, 0.625, 0.8125, 0.5625, 0.8125, 0.5, 0.9375, 0.5625, 0.9375, 0.5625, 1.0, 0.5, 1.0, 0.5, 0.875, 0.5625, 0.875, 0.5625, 0.9375, 0.5, 0.9375, 0.5625, 0.875, 0.625, 0.875, 0.625, 0.9375, 0.5625, 0.9375, 0.8125, 0.5938, 0.875, 0.5938, 0.875, 0.625, 0.8125, 0.625, 0.625, 0.5, 0.75, 0.5, 0.875, 0.5, 0.875, 0.5625, 0.8125, 0.5625, 0.75, 0.5625, 0.6875, 0.5625, 0.625, 0.5625, 0.6875, 0.5938, 0.75, 0.5938, 0.75, 0.625, 0.6875, 0.625, 0.625, 0.5938, 0.6875, 0.5938, 0.6875, 0.625, 0.625, 0.625, 0.625, 0.5625, 0.6875, 0.5625, 0.6875, 0.5938, 0.625, 0.5938, 0.6875, 0.5625, 0.75, 0.5625, 0.75, 0.5938, 0.6875, 0.5938, 0.75, 0.5938, 0.8125, 0.5938, 0.8125, 0.625, 0.75, 0.625, 0.75, 0.5625, 0.8125, 0.5625, 0.8125, 0.5938, 0.75, 0.5938, 0.8125, 0.5625, 0.875, 0.5625, 0.875, 0.5938, 0.8125, 0.5938, 0.125, 0.5, 0.25, 0.5, 0.375, 0.5, 0.375, 0.625, 0.125, 0.625, 0.125, 0.625, 0.375, 0.625, 0.375, 0.6875, 0.3125, 0.6875, 0.25, 0.6875, 0.1875, 0.6875, 0.1562, 0.6875, 0.125, 0.6875, 0.3125, 0.6875, 0.375, 0.6875, 0.375, 0.7188, 0.3125, 0.7188, 0.1875, 0.6875, 0.25, 0.6875, 0.25, 0.7031, 0.25, 0.6875, 0.3125, 0.6875, 0.3125, 0.7188, 0.25, 0.7188, 0.25, 0.7031, 0.1875, 0.6875, 0.25, 0.7031, 0.1875, 0.7188, 0.1875, 0.7188, 0.25, 0.7031, 0.25, 0.7188, 0.1562, 0.6875, 0.1875, 0.6875, 0.1875, 0.7188, 0.1562, 0.7188, 0.125, 0.6875, 0.1562, 0.6875, 0.1562, 0.7188, 0.125, 0.7188])
me_cubo.update()

# ---- objects
ob_cilindro = bpy.data.objects.new('Cilindro', me_cilindro)
ob_cilindro_001 = bpy.data.objects.new('Cilindro.001', me_cilindro_001)
ob_cilindro_002 = bpy.data.objects.new('Cilindro.002', me_cilindro_002)
ob_cilindro_003 = bpy.data.objects.new('Cilindro.003', me_cilindro_003)
ob_cubo = bpy.data.objects.new('Cubo', me_cubo)

# ---- transforms, parenting, visibility, modifiers, constraints
ob_cilindro.location = (0.0, -3.853, 0.0)
ob_cilindro_001.location = (2.842, -3.853, 0.0)
ob_cilindro_002.location = (0.0, 2.974, 0.0)
ob_cilindro_003.location = (2.842, 2.974, 0.0)
ob_cubo.location = (1.31, -3.853, 1.422)

# ---- collection membership
scene.collection.objects.link(ob_cilindro)
scene.collection.objects.link(ob_cilindro_001)
scene.collection.objects.link(ob_cilindro_002)
scene.collection.objects.link(ob_cilindro_003)
scene.collection.objects.link(ob_cubo)

# ---- scene / render settings (as saved in the file)
scene.frame_start = 1; scene.frame_end = 250; scene.frame_set(139)
scene.render.engine = 'BLENDER_EEVEE_NEXT'
bpy.context.view_layer.update()

# ---- added for rendering (the .blend has no active camera and no usable light): camera, sun
cam_auto = bpy.data.cameras.new('AutoCamera')
cam_auto.lens = 50.0
cam_auto.sensor_width = 36.0
cam_auto.clip_end = 1000.0
ob_auto_camera = bpy.data.objects.new('AutoCamera', cam_auto)
scene.collection.objects.link(ob_auto_camera)
ob_auto_camera.location = (11.6635, -12.3355, 10.2445)
ob_auto_camera.rotation_euler = (1.09748, -7.21219e-08, 0.694738)
scene.camera = ob_auto_camera
light_auto_sun = bpy.data.lights.new('AutoSun', 'SUN')
light_auto_sun.energy = 3.0
light_auto_sun.angle = 0.0523599
ob_auto_sun = bpy.data.objects.new('AutoSun', light_auto_sun)
scene.collection.objects.link(ob_auto_sun)
ob_auto_sun.rotation_euler = (0.872665, 0.174533, 0.523599)
bpy.context.view_layer.update()
